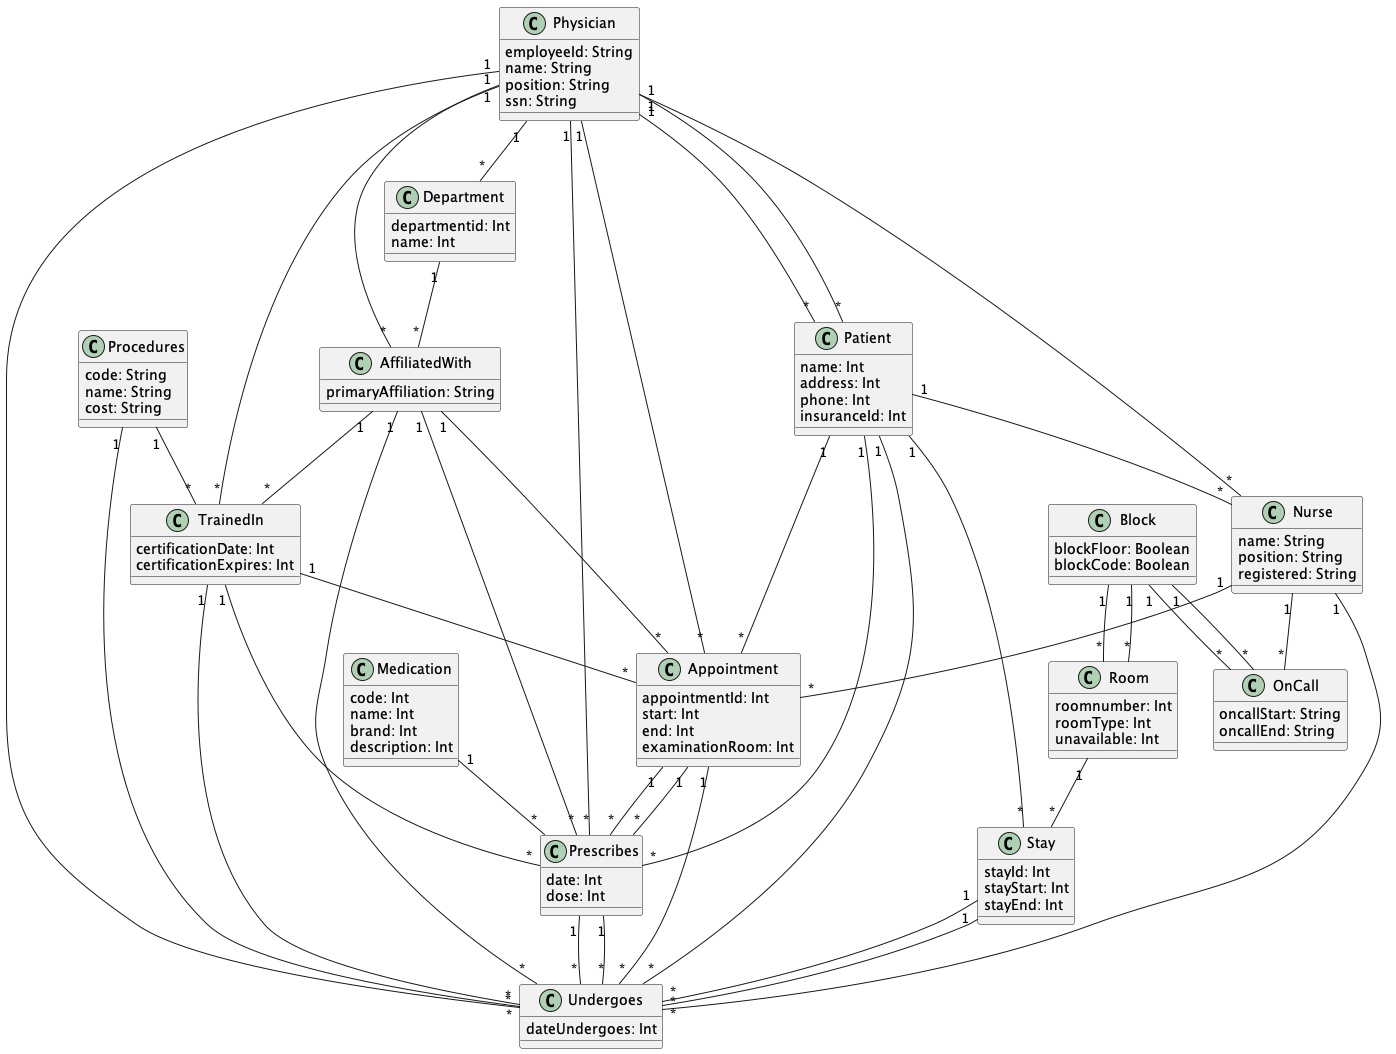

The diagram above was rendered by PlantUML. Its source (embedded in the PNG):
@startuml "Hospital1"


class Physician{
  employeeId: String
  name: String
  position: String
  ssn: String
}

class Department{
  departmentid: Int
  name: Int
}

class AffiliatedWith{
  primaryAffiliation: String
}

class Procedures{
  code: String
  name: String
  cost: String
}

class TrainedIn{
  certificationDate: Int
  certificationExpires: Int
}

class Patient{
  name: Int
  address: Int
  phone: Int
  insuranceId: Int
}

class Nurse{
  name: String
  position: String
  registered: String
}

class Appointment{
  appointmentId: Int
  start: Int
  end: Int
  examinationRoom: Int
}

class Medication{
  code: Int
  name: Int
  brand: Int
  description: Int
}

class Prescribes{
  date: Int
  dose: Int
}

class Block{
  blockFloor: Boolean
  blockCode: Boolean
}

class Room{
  roomnumber: Int
  roomType: Int
  unavailable: Int
}

class OnCall{
  oncallStart: String
  oncallEnd: String
}

class Stay{
  stayId: Int
  stayStart: Int
  stayEnd: Int
}

class Undergoes{
  dateUndergoes: Int
}



Physician "1" -- "*" Prescribes

Physician "1" -- "*" Undergoes

Physician "1" -- "*" Nurse

Physician "1" -- "*" AffiliatedWith

Physician "1" -- "*" TrainedIn

Physician "1" -- "*" Patient

Physician "1" -- "*" Appointment

Physician "1" -- "*" Department

Physician "1" -- "*" Patient

Department "1" -- "*" AffiliatedWith

AffiliatedWith "1" -- "*" Undergoes

AffiliatedWith "1" -- "*" TrainedIn

AffiliatedWith "1" -- "*" Appointment

AffiliatedWith "1" -- "*" Prescribes

Procedures "1" -- "*" Undergoes

Procedures "1" -- "*" TrainedIn

TrainedIn "1" -- "*" Prescribes

TrainedIn "1" -- "*" Undergoes

TrainedIn "1" -- "*" Appointment

Patient "1" -- "*" Prescribes

Patient "1" -- "*" Stay

Patient "1" -- "*" Nurse

Patient "1" -- "*" Appointment

Patient "1" -- "*" Undergoes

Nurse "1" -- "*" OnCall

Nurse "1" -- "*" Undergoes

Nurse "1" -- "*" Appointment

Appointment "1" -- "*" Prescribes

Appointment "1" -- "*" Undergoes

Appointment "1" -- "*" Prescribes

Medication "1" -- "*" Prescribes

Prescribes "1" -- "*" Undergoes

Prescribes "1" -- "*" Undergoes

Block "1" -- "*" OnCall

Block "1" -- "*" Room

Block "1" -- "*" OnCall

Block "1" -- "*" Room

Room "1" -- "*" Stay

Stay "1" -- "*" Undergoes

Stay "1" -- "*" Undergoes


@enduml